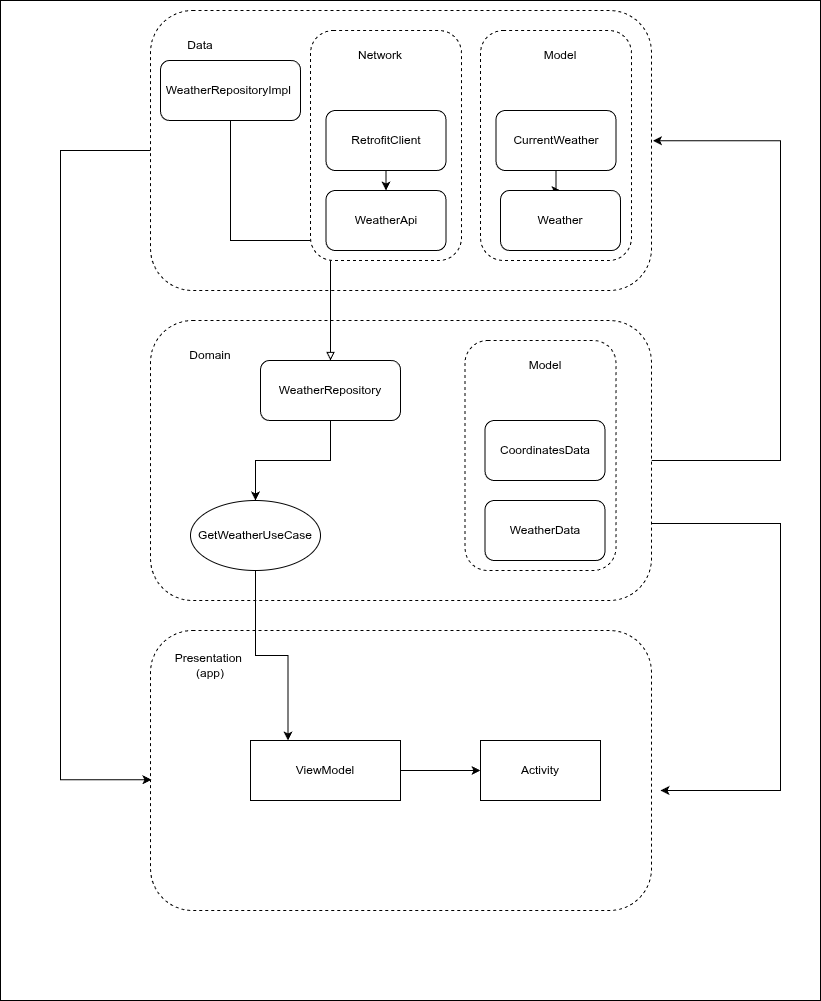

The diagram above was exported from draw.io. Its source (the exported page's mxGraphModel, read from the mxfile embedded in the PNG):
<mxGraphModel dx="1925" dy="994" grid="1" gridSize="10" guides="1" tooltips="1" connect="1" arrows="1" fold="1" page="1" pageScale="1" pageWidth="827" pageHeight="1169" math="0" shadow="0">
  <root>
    <mxCell id="0" />
    <mxCell id="1" parent="0" />
    <mxCell id="cRfKVgyNKsx9at5cTlwC-19" parent="1" style="rounded=0;whiteSpace=wrap;html=1;" value="" vertex="1">
      <mxGeometry height="1000" width="820" as="geometry" />
    </mxCell>
    <mxCell id="jamC5q_L8G-fuIE6K2g6-1" parent="1" style="rounded=1;whiteSpace=wrap;html=1;dashed=1;" value="" vertex="1">
      <mxGeometry height="280" width="501" x="150" y="10" as="geometry" />
    </mxCell>
    <mxCell id="jamC5q_L8G-fuIE6K2g6-11" edge="1" parent="1" source="jamC5q_L8G-fuIE6K2g6-3" style="edgeStyle=orthogonalEdgeStyle;rounded=0;orthogonalLoop=1;jettySize=auto;html=1;entryX=1.003;entryY=0.465;entryDx=0;entryDy=0;entryPerimeter=0;" target="jamC5q_L8G-fuIE6K2g6-1">
      <mxGeometry relative="1" as="geometry">
        <Array as="points">
          <mxPoint x="780" y="460" />
          <mxPoint x="780" y="140" />
        </Array>
        <mxPoint x="780" y="140" as="targetPoint" />
      </mxGeometry>
    </mxCell>
    <mxCell id="jamC5q_L8G-fuIE6K2g6-12" edge="1" parent="1" source="jamC5q_L8G-fuIE6K2g6-3" style="edgeStyle=orthogonalEdgeStyle;rounded=0;orthogonalLoop=1;jettySize=auto;html=1;exitX=0.992;exitY=0.725;exitDx=0;exitDy=0;exitPerimeter=0;">
      <mxGeometry relative="1" as="geometry">
        <Array as="points">
          <mxPoint x="780" y="523" />
          <mxPoint x="780" y="790" />
        </Array>
        <mxPoint x="660" y="790" as="targetPoint" />
      </mxGeometry>
    </mxCell>
    <mxCell id="jamC5q_L8G-fuIE6K2g6-3" parent="1" style="rounded=1;whiteSpace=wrap;html=1;dashed=1;" value="" vertex="1">
      <mxGeometry height="280" width="501" x="150" y="320" as="geometry" />
    </mxCell>
    <mxCell id="jamC5q_L8G-fuIE6K2g6-4" parent="1" style="rounded=1;whiteSpace=wrap;html=1;dashed=1;" value="" vertex="1">
      <mxGeometry height="280" width="501" x="150" y="630" as="geometry" />
    </mxCell>
    <mxCell id="jamC5q_L8G-fuIE6K2g6-5" parent="1" style="text;html=1;whiteSpace=wrap;strokeColor=none;fillColor=none;align=center;verticalAlign=middle;rounded=0;" value="Data" vertex="1">
      <mxGeometry height="30" width="60" x="170" y="30" as="geometry" />
    </mxCell>
    <mxCell id="jamC5q_L8G-fuIE6K2g6-7" parent="1" style="text;html=1;whiteSpace=wrap;strokeColor=none;fillColor=none;align=center;verticalAlign=middle;rounded=0;" value="Domain" vertex="1">
      <mxGeometry height="30" width="60" x="180" y="340" as="geometry" />
    </mxCell>
    <mxCell id="jamC5q_L8G-fuIE6K2g6-8" parent="1" style="text;html=1;whiteSpace=wrap;strokeColor=none;fillColor=none;align=center;verticalAlign=middle;rounded=0;" value="Presentation&amp;nbsp;&lt;br&gt;(app)" vertex="1">
      <mxGeometry height="30" width="60" x="180" y="650" as="geometry" />
    </mxCell>
    <mxCell id="jamC5q_L8G-fuIE6K2g6-9" parent="1" style="rounded=1;whiteSpace=wrap;html=1;dashed=1;" value="" vertex="1">
      <mxGeometry height="230" width="151" x="480" y="30" as="geometry" />
    </mxCell>
    <mxCell id="jamC5q_L8G-fuIE6K2g6-10" parent="1" style="text;html=1;whiteSpace=wrap;strokeColor=none;fillColor=none;align=center;verticalAlign=middle;rounded=0;" value="Model" vertex="1">
      <mxGeometry height="30" width="60" x="530" y="40" as="geometry" />
    </mxCell>
    <mxCell id="jamC5q_L8G-fuIE6K2g6-13" edge="1" parent="1" source="jamC5q_L8G-fuIE6K2g6-1" style="edgeStyle=orthogonalEdgeStyle;rounded=0;orthogonalLoop=1;jettySize=auto;html=1;entryX=0.002;entryY=0.533;entryDx=0;entryDy=0;entryPerimeter=0;" target="jamC5q_L8G-fuIE6K2g6-4">
      <mxGeometry relative="1" as="geometry">
        <Array as="points">
          <mxPoint x="60" y="150" />
          <mxPoint x="60" y="779" />
        </Array>
      </mxGeometry>
    </mxCell>
    <mxCell id="jamC5q_L8G-fuIE6K2g6-16" edge="1" parent="1" source="jamC5q_L8G-fuIE6K2g6-14" style="edgeStyle=orthogonalEdgeStyle;rounded=0;orthogonalLoop=1;jettySize=auto;html=1;" target="jamC5q_L8G-fuIE6K2g6-15" value="">
      <mxGeometry relative="1" as="geometry" />
    </mxCell>
    <mxCell id="jamC5q_L8G-fuIE6K2g6-14" parent="1" style="rounded=0;whiteSpace=wrap;html=1;" value="ViewModel" vertex="1">
      <mxGeometry height="60" width="150" x="250" y="740" as="geometry" />
    </mxCell>
    <mxCell id="jamC5q_L8G-fuIE6K2g6-15" parent="1" style="rounded=0;whiteSpace=wrap;html=1;" value="Activity" vertex="1">
      <mxGeometry height="60" width="120" x="480" y="740" as="geometry" />
    </mxCell>
    <mxCell id="jamC5q_L8G-fuIE6K2g6-20" edge="1" parent="1" source="jamC5q_L8G-fuIE6K2g6-18" style="edgeStyle=orthogonalEdgeStyle;rounded=0;orthogonalLoop=1;jettySize=auto;html=1;entryX=0.25;entryY=0;entryDx=0;entryDy=0;" target="jamC5q_L8G-fuIE6K2g6-14">
      <mxGeometry relative="1" as="geometry" />
    </mxCell>
    <mxCell id="jamC5q_L8G-fuIE6K2g6-18" parent="1" style="ellipse;whiteSpace=wrap;html=1;" value="GetWeatherUseCase" vertex="1">
      <mxGeometry height="70" width="130" x="190" y="500" as="geometry" />
    </mxCell>
    <mxCell id="jamC5q_L8G-fuIE6K2g6-26" edge="1" parent="1" source="jamC5q_L8G-fuIE6K2g6-24" style="edgeStyle=orthogonalEdgeStyle;rounded=0;orthogonalLoop=1;jettySize=auto;html=1;" target="jamC5q_L8G-fuIE6K2g6-25">
      <mxGeometry relative="1" as="geometry" />
    </mxCell>
    <mxCell id="jamC5q_L8G-fuIE6K2g6-24" parent="1" style="rounded=1;whiteSpace=wrap;html=1;" value="CurrentWeather" vertex="1">
      <mxGeometry height="60" width="120" x="495.5" y="110" as="geometry" />
    </mxCell>
    <mxCell id="jamC5q_L8G-fuIE6K2g6-25" parent="1" style="rounded=1;whiteSpace=wrap;html=1;" value="Weather" vertex="1">
      <mxGeometry height="60" width="120" x="500" y="190" as="geometry" />
    </mxCell>
    <mxCell id="cRfKVgyNKsx9at5cTlwC-16" edge="1" parent="1" source="cRfKVgyNKsx9at5cTlwC-1" style="edgeStyle=orthogonalEdgeStyle;rounded=0;orthogonalLoop=1;jettySize=auto;html=1;endArrow=block;endFill=0;" target="cRfKVgyNKsx9at5cTlwC-15">
      <mxGeometry relative="1" as="geometry" />
    </mxCell>
    <mxCell id="cRfKVgyNKsx9at5cTlwC-1" parent="1" style="rounded=1;whiteSpace=wrap;html=1;" value="WeatherRepositoryImpl&amp;nbsp;" vertex="1">
      <mxGeometry height="60" width="140" x="160" y="60" as="geometry" />
    </mxCell>
    <mxCell id="cRfKVgyNKsx9at5cTlwC-2" parent="1" style="rounded=1;whiteSpace=wrap;html=1;dashed=1;" value="" vertex="1">
      <mxGeometry height="230" width="151" x="310" y="30" as="geometry" />
    </mxCell>
    <mxCell id="cRfKVgyNKsx9at5cTlwC-3" parent="1" style="text;html=1;whiteSpace=wrap;strokeColor=none;fillColor=none;align=center;verticalAlign=middle;rounded=0;" value="Network" vertex="1">
      <mxGeometry height="30" width="60" x="350" y="40" as="geometry" />
    </mxCell>
    <mxCell id="cRfKVgyNKsx9at5cTlwC-5" parent="1" style="rounded=1;whiteSpace=wrap;html=1;dashed=1;" value="" vertex="1">
      <mxGeometry height="230" width="151" x="464.5" y="340" as="geometry" />
    </mxCell>
    <mxCell id="cRfKVgyNKsx9at5cTlwC-6" parent="1" style="text;html=1;whiteSpace=wrap;strokeColor=none;fillColor=none;align=center;verticalAlign=middle;rounded=0;" value="Model" vertex="1">
      <mxGeometry height="30" width="60" x="514.5" y="350" as="geometry" />
    </mxCell>
    <mxCell id="cRfKVgyNKsx9at5cTlwC-8" parent="1" style="rounded=1;whiteSpace=wrap;html=1;" value="WeatherData" vertex="1">
      <mxGeometry height="60" width="120" x="484.5" y="500" as="geometry" />
    </mxCell>
    <mxCell id="cRfKVgyNKsx9at5cTlwC-12" edge="1" parent="1" source="cRfKVgyNKsx9at5cTlwC-10" style="edgeStyle=orthogonalEdgeStyle;rounded=0;orthogonalLoop=1;jettySize=auto;html=1;" target="cRfKVgyNKsx9at5cTlwC-11" value="">
      <mxGeometry relative="1" as="geometry" />
    </mxCell>
    <mxCell id="cRfKVgyNKsx9at5cTlwC-10" parent="1" style="rounded=1;whiteSpace=wrap;html=1;" value="RetrofitClient" vertex="1">
      <mxGeometry height="60" width="120" x="325.5" y="110" as="geometry" />
    </mxCell>
    <mxCell id="cRfKVgyNKsx9at5cTlwC-11" parent="1" style="rounded=1;whiteSpace=wrap;html=1;" value="WeatherApi" vertex="1">
      <mxGeometry height="60" width="120" x="325.5" y="190" as="geometry" />
    </mxCell>
    <mxCell id="cRfKVgyNKsx9at5cTlwC-14" parent="1" style="rounded=1;whiteSpace=wrap;html=1;" value="CoordinatesData" vertex="1">
      <mxGeometry height="60" width="120" x="484.5" y="420" as="geometry" />
    </mxCell>
    <mxCell id="cRfKVgyNKsx9at5cTlwC-17" edge="1" parent="1" source="cRfKVgyNKsx9at5cTlwC-15" style="edgeStyle=orthogonalEdgeStyle;rounded=0;orthogonalLoop=1;jettySize=auto;html=1;" target="jamC5q_L8G-fuIE6K2g6-18" value="">
      <mxGeometry relative="1" as="geometry" />
    </mxCell>
    <mxCell id="cRfKVgyNKsx9at5cTlwC-15" parent="1" style="rounded=1;whiteSpace=wrap;html=1;" value="WeatherRepository" vertex="1">
      <mxGeometry height="60" width="140" x="260" y="360" as="geometry" />
    </mxCell>
  </root>
</mxGraphModel>